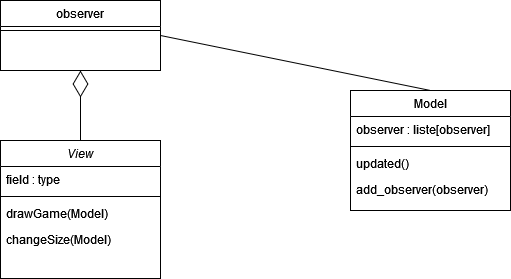

The diagram above was exported from draw.io. Its source (the exported page's mxGraphModel, read from the mxfile embedded in the PNG):
<mxGraphModel dx="1150" dy="477" grid="1" gridSize="10" guides="1" tooltips="1" connect="1" arrows="1" fold="1" page="1" pageScale="1" pageWidth="827" pageHeight="1169" math="0" shadow="0">
  <root>
    <mxCell id="WIyWlLk6GJQsqaUBKTNV-0" />
    <mxCell id="WIyWlLk6GJQsqaUBKTNV-1" parent="WIyWlLk6GJQsqaUBKTNV-0" />
    <mxCell id="zkfFHV4jXpPFQw0GAbJ--0" value="View" style="swimlane;fontStyle=2;align=center;verticalAlign=top;childLayout=stackLayout;horizontal=1;startSize=26;horizontalStack=0;resizeParent=1;resizeLast=0;collapsible=1;marginBottom=0;rounded=0;shadow=0;strokeWidth=1;" parent="WIyWlLk6GJQsqaUBKTNV-1" vertex="1">
      <mxGeometry x="130" y="160" width="160" height="138" as="geometry">
        <mxRectangle x="230" y="140" width="160" height="26" as="alternateBounds" />
      </mxGeometry>
    </mxCell>
    <mxCell id="zkfFHV4jXpPFQw0GAbJ--1" value="field : type" style="text;align=left;verticalAlign=top;spacingLeft=4;spacingRight=4;overflow=hidden;rotatable=0;points=[[0,0.5],[1,0.5]];portConstraint=eastwest;" parent="zkfFHV4jXpPFQw0GAbJ--0" vertex="1">
      <mxGeometry y="26" width="160" height="26" as="geometry" />
    </mxCell>
    <mxCell id="zkfFHV4jXpPFQw0GAbJ--4" value="" style="line;html=1;strokeWidth=1;align=left;verticalAlign=middle;spacingTop=-1;spacingLeft=3;spacingRight=3;rotatable=0;labelPosition=right;points=[];portConstraint=eastwest;" parent="zkfFHV4jXpPFQw0GAbJ--0" vertex="1">
      <mxGeometry y="52" width="160" height="8" as="geometry" />
    </mxCell>
    <mxCell id="zkfFHV4jXpPFQw0GAbJ--5" value="drawGame(Model)" style="text;align=left;verticalAlign=top;spacingLeft=4;spacingRight=4;overflow=hidden;rotatable=0;points=[[0,0.5],[1,0.5]];portConstraint=eastwest;" parent="zkfFHV4jXpPFQw0GAbJ--0" vertex="1">
      <mxGeometry y="60" width="160" height="26" as="geometry" />
    </mxCell>
    <mxCell id="RKGAbzAxagq0ox65PP7H-0" value="changeSize(Model)" style="text;align=left;verticalAlign=top;spacingLeft=4;spacingRight=4;overflow=hidden;rotatable=0;points=[[0,0.5],[1,0.5]];portConstraint=eastwest;" vertex="1" parent="zkfFHV4jXpPFQw0GAbJ--0">
      <mxGeometry y="86" width="160" height="26" as="geometry" />
    </mxCell>
    <mxCell id="zkfFHV4jXpPFQw0GAbJ--13" value="observer" style="swimlane;fontStyle=0;align=center;verticalAlign=top;childLayout=stackLayout;horizontal=1;startSize=26;horizontalStack=0;resizeParent=1;resizeLast=0;collapsible=1;marginBottom=0;rounded=0;shadow=0;strokeWidth=1;" parent="WIyWlLk6GJQsqaUBKTNV-1" vertex="1">
      <mxGeometry x="130" y="20" width="160" height="70" as="geometry">
        <mxRectangle x="340" y="380" width="170" height="26" as="alternateBounds" />
      </mxGeometry>
    </mxCell>
    <mxCell id="zkfFHV4jXpPFQw0GAbJ--15" value="" style="line;html=1;strokeWidth=1;align=left;verticalAlign=middle;spacingTop=-1;spacingLeft=3;spacingRight=3;rotatable=0;labelPosition=right;points=[];portConstraint=eastwest;" parent="zkfFHV4jXpPFQw0GAbJ--13" vertex="1">
      <mxGeometry y="26" width="160" height="8" as="geometry" />
    </mxCell>
    <mxCell id="zkfFHV4jXpPFQw0GAbJ--17" value="Model" style="swimlane;fontStyle=0;align=center;verticalAlign=top;childLayout=stackLayout;horizontal=1;startSize=26;horizontalStack=0;resizeParent=1;resizeLast=0;collapsible=1;marginBottom=0;rounded=0;shadow=0;strokeWidth=1;" parent="WIyWlLk6GJQsqaUBKTNV-1" vertex="1">
      <mxGeometry x="480" y="110" width="160" height="120" as="geometry">
        <mxRectangle x="550" y="140" width="160" height="26" as="alternateBounds" />
      </mxGeometry>
    </mxCell>
    <mxCell id="zkfFHV4jXpPFQw0GAbJ--22" value="observer : liste[observer]" style="text;align=left;verticalAlign=top;spacingLeft=4;spacingRight=4;overflow=hidden;rotatable=0;points=[[0,0.5],[1,0.5]];portConstraint=eastwest;rounded=0;shadow=0;html=0;" parent="zkfFHV4jXpPFQw0GAbJ--17" vertex="1">
      <mxGeometry y="26" width="160" height="26" as="geometry" />
    </mxCell>
    <mxCell id="zkfFHV4jXpPFQw0GAbJ--23" value="" style="line;html=1;strokeWidth=1;align=left;verticalAlign=middle;spacingTop=-1;spacingLeft=3;spacingRight=3;rotatable=0;labelPosition=right;points=[];portConstraint=eastwest;" parent="zkfFHV4jXpPFQw0GAbJ--17" vertex="1">
      <mxGeometry y="52" width="160" height="8" as="geometry" />
    </mxCell>
    <mxCell id="zkfFHV4jXpPFQw0GAbJ--24" value="updated()" style="text;align=left;verticalAlign=top;spacingLeft=4;spacingRight=4;overflow=hidden;rotatable=0;points=[[0,0.5],[1,0.5]];portConstraint=eastwest;" parent="zkfFHV4jXpPFQw0GAbJ--17" vertex="1">
      <mxGeometry y="60" width="160" height="26" as="geometry" />
    </mxCell>
    <mxCell id="zkfFHV4jXpPFQw0GAbJ--25" value="add_observer(observer)" style="text;align=left;verticalAlign=top;spacingLeft=4;spacingRight=4;overflow=hidden;rotatable=0;points=[[0,0.5],[1,0.5]];portConstraint=eastwest;" parent="zkfFHV4jXpPFQw0GAbJ--17" vertex="1">
      <mxGeometry y="86" width="160" height="26" as="geometry" />
    </mxCell>
    <mxCell id="RKGAbzAxagq0ox65PP7H-1" value="" style="endArrow=diamondThin;endFill=0;endSize=24;html=1;rounded=0;entryX=0.5;entryY=1;entryDx=0;entryDy=0;exitX=0.5;exitY=0;exitDx=0;exitDy=0;" edge="1" parent="WIyWlLk6GJQsqaUBKTNV-1" source="zkfFHV4jXpPFQw0GAbJ--0" target="zkfFHV4jXpPFQw0GAbJ--13">
      <mxGeometry width="160" relative="1" as="geometry">
        <mxPoint x="330" y="250" as="sourcePoint" />
        <mxPoint x="490" y="250" as="targetPoint" />
      </mxGeometry>
    </mxCell>
    <mxCell id="RKGAbzAxagq0ox65PP7H-2" value="" style="endArrow=none;html=1;rounded=0;entryX=0.5;entryY=0;entryDx=0;entryDy=0;exitX=1;exitY=0.5;exitDx=0;exitDy=0;" edge="1" parent="WIyWlLk6GJQsqaUBKTNV-1" source="zkfFHV4jXpPFQw0GAbJ--13" target="zkfFHV4jXpPFQw0GAbJ--17">
      <mxGeometry width="50" height="50" relative="1" as="geometry">
        <mxPoint x="390" y="270" as="sourcePoint" />
        <mxPoint x="440" y="220" as="targetPoint" />
      </mxGeometry>
    </mxCell>
  </root>
</mxGraphModel>